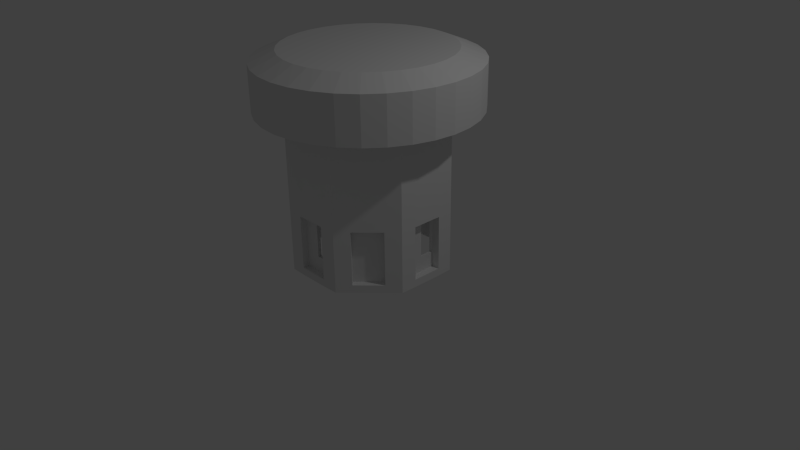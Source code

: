 # Source: Robot_Bee_5.blend  (saved by Blender 2.76.0; exported with 4.5.12 LTS)
import bpy
from mathutils import Matrix  # noqa: F401  (used for matrix-valued properties, if any)

bpy.ops.wm.read_factory_settings(use_empty=True)
scene = bpy.context.scene
scene.name = 'Scene'

# ---- collections
col_collection_1 = bpy.data.collections.new('Collection 1'); scene.collection.children.link(col_collection_1)

# ---- world
world_world = bpy.data.worlds.new('World'); scene.world = world_world
world_world.color = (0.05088, 0.05088, 0.05088)
world_world.use_sun_shadow = False
world_world.sun_shadow_jitter_overblur = 0.0
world_world.cycles.sampling_method = 'MANUAL'
world_world.cycles.sample_map_resolution = 256

# ---- cameras
cam_camera = bpy.data.cameras.new('Camera')
cam_camera.clip_end = 100.0
cam_camera.lens = 35.0
cam_camera.sensor_width = 32.0
cam_camera.sensor_height = 18.0
cam_camera.ortho_scale = 7.314
cam_camera.dof.focus_distance = 0.0
cam_camera.dof.aperture_fstop = 128.0

# ---- lights
light_lamp = bpy.data.lights.new('Lamp', 'POINT')
light_lamp.transmission_factor = 0.0
light_lamp.cutoff_distance = 30.0
light_lamp.energy = 100.0
light_lamp.shadow_buffer_clip_start = 1.001
light_lamp.shadow_soft_size = 0.1
light_lamp.shadow_maximum_resolution = 0.006
light_lamp.use_absolute_resolution = True
light_lamp.cycles.use_multiple_importance_sampling = False

# ---- meshes
me_cylinder_003 = bpy.data.meshes.new('Cylinder.003')
me_cylinder_003.from_pydata([(-0.9681, 3.576e-07, -1.0), (-0.9681, 3.576e-07, 1.0), (-0.9681, 0.1951, -1.0), (-0.9681, 0.1951, 1.0), (-0.9681, 0.3981, -1.0), (-0.9681, 0.3981, 1.0), (-0.8257, 0.5498, -1.0), (-0.8257, 0.5498, 1.0), (-0.6877, 0.6877, -1.0), (-0.6877, 0.6877, 1.0), (-0.5498, 0.8257, -1.0), (-0.5498, 0.8257, 1.0), (-0.3981, 0.9681, -1.0), (-0.3981, 0.9681, 1.0), (-0.1951, 0.9681, -1.0), (-0.1951, 0.9681, 1.0), (5.364e-07, 0.9681, -1.0), (5.364e-07, 0.9681, 1.0), (0.1951, 0.9681, -1.0), (0.1951, 0.9681, 1.0), (0.3981, 0.9681, -1.0), (0.3981, 0.9681, 1.0), (0.5498, 0.8257, -1.0), (0.5498, 0.8257, 1.0), (0.6877, 0.6877, -1.0), (0.6877, 0.6877, 1.0), (0.8257, 0.5498, -1.0), (0.8257, 0.5498, 1.0), (0.9681, 0.3981, -1.0), (0.9681, 0.3981, 1.0), (0.9681, 0.1951, -1.0), (0.9681, 0.1951, 1.0), (0.9681, -1.788e-07, -1.0), (0.9681, -1.788e-07, 1.0), (0.9681, -0.1951, -1.0), (0.9681, -0.1951, 1.0), (0.9681, -0.3981, -1.0), (0.9681, -0.3981, 1.0), (0.8257, -0.5498, -1.0), (0.8257, -0.5498, 1.0), (0.6877, -0.6877, -1.0), (0.6877, -0.6877, 1.0), (0.5498, -0.8257, -1.0), (0.5498, -0.8257, 1.0), (0.3981, -0.9681, -1.0), (0.3981, -0.9681, 1.0), (0.1951, -0.9681, -1.0), (0.1951, -0.9681, 1.0), (-6.557e-07, -0.9681, -1.0), (-6.557e-07, -0.9681, 1.0), (-0.1951, -0.9681, -1.0), (-0.1951, -0.9681, 1.0), (-0.3981, -0.9681, -1.0), (-0.3981, -0.9681, 1.0), (-0.5498, -0.8257, -1.0), (-0.5498, -0.8257, 1.0), (-0.6877, -0.6877, -1.0), (-0.6877, -0.6877, 1.0), (-0.8257, -0.5498, -1.0), (-0.8257, -0.5498, 1.0), (-0.9681, -0.3981, -1.0), (-0.9681, -0.3981, 1.0), (-0.9681, -0.1951, -1.0), (-0.9681, -0.1951, 1.0), (-1.364, 0.2713, 1.0), (-1.391, 1.788e-07, 1.0), (-1.285, 0.5322, 1.0), (-1.156, 0.7726, 1.0), (-0.9833, 0.9833, 1.0), (-0.7726, 1.156, 1.0), (-0.5322, 1.285, 1.0), (-0.2713, 1.364, 1.0), (7.749e-07, 1.391, 1.0), (0.2713, 1.364, 1.0), (0.5322, 1.285, 1.0), (0.7726, 1.156, 1.0), (0.9833, 0.9833, 1.0), (1.156, 0.7726, 1.0), (1.285, 0.5322, 1.0), (1.364, 0.2713, 1.0), (1.391, -2.98e-07, 1.0), (1.364, -0.2713, 1.0), (1.285, -0.5322, 1.0), (1.156, -0.7726, 1.0), (0.9833, -0.9833, 1.0), (0.7726, -1.156, 1.0), (0.5322, -1.285, 1.0), (0.2713, -1.364, 1.0), (-1.013e-06, -1.391, 1.0), (-0.2713, -1.364, 1.0), (-0.5322, -1.285, 1.0), (-0.7726, -1.156, 1.0), (-0.9833, -0.9833, 1.0), (-1.156, -0.7726, 1.0), (-1.285, -0.5322, 1.0), (-1.364, -0.2713, 1.0), (-1.051, 0.2091, 1.72), (-1.072, 2.014e-07, 1.72), (-0.9902, 0.4102, 1.72), (-0.8912, 0.5955, 1.72), (-0.7579, 0.7579, 1.72), (-0.5955, 0.8912, 1.72), (-0.4102, 0.9902, 1.72), (-0.2091, 1.051, 1.72), (6.194e-07, 1.072, 1.72), (0.2091, 1.051, 1.72), (0.4102, 0.9902, 1.72), (0.5955, 0.8912, 1.72), (0.7579, 0.7579, 1.72), (0.8912, 0.5955, 1.72), (0.9902, 0.4102, 1.72), (1.051, 0.2091, 1.72), (1.072, -2.12e-07, 1.72), (1.051, -0.2091, 1.72), (0.9902, -0.4102, 1.72), (0.8912, -0.5955, 1.72), (0.7579, -0.7579, 1.72), (0.5955, -0.8912, 1.72), (0.4102, -0.9902, 1.72), (0.2091, -1.051, 1.72), (-7.588e-07, -1.072, 1.72), (-0.2091, -1.051, 1.72), (-0.4102, -0.9902, 1.72), (-0.5955, -0.8912, 1.72), (-0.7579, -0.7579, 1.72), (-0.8912, -0.5955, 1.72), (-0.9902, -0.4102, 1.72), (-1.051, -0.2091, 1.72), (-1.364, -0.2713, 1.587), (-1.391, 1.788e-07, 1.587), (1.285, -0.5322, 1.587), (1.156, -0.7726, 1.587), (-0.7726, 1.156, 1.587), (-0.5322, 1.285, 1.587), (0.9833, -0.9833, 1.587), (-0.2713, 1.364, 1.587), (0.7726, -1.156, 1.587), (7.749e-07, 1.391, 1.587), (0.5322, -1.285, 1.587), (0.2713, 1.364, 1.587), (0.2713, -1.364, 1.587), (0.5322, 1.285, 1.587), (-1.013e-06, -1.391, 1.587), (0.7726, 1.156, 1.587), (-0.2713, -1.364, 1.587), (0.9833, 0.9833, 1.587), (-0.5322, -1.285, 1.587), (1.156, 0.7726, 1.587), (-0.7726, -1.156, 1.587), (1.285, 0.5322, 1.587), (-1.364, 0.2713, 1.587), (-0.9833, -0.9833, 1.587), (1.364, 0.2713, 1.587), (-1.285, 0.5322, 1.587), (-1.156, -0.7726, 1.587), (1.391, -3.467e-07, 1.587), (-1.156, 0.7726, 1.587), (-1.285, -0.5322, 1.587), (1.364, -0.2713, 1.587), (-0.9833, 0.9833, 1.587), (-0.835, 3.572e-07, -1.0), (-0.835, 0.1683, -1.0), (-0.835, 0.3434, -1.0), (-0.7122, 0.4742, -1.0), (-0.5932, 0.5932, -1.0), (-0.4742, 0.7122, -1.0), (-0.3434, 0.835, -1.0), (-0.1683, 0.835, -1.0), (4.845e-07, 0.835, -1.0), (0.1683, 0.835, -1.0), (0.3434, 0.835, -1.0), (0.4742, 0.7122, -1.0), (0.5932, 0.5932, -1.0), (0.7122, 0.4742, -1.0), (0.835, 0.3434, -1.0), (0.835, 0.1683, -1.0), (0.835, -1.055e-07, -1.0), (0.835, -0.1683, -1.0), (0.835, -0.3434, -1.0), (0.7122, -0.4742, -1.0), (0.5932, -0.5932, -1.0), (0.4742, -0.7122, -1.0), (0.3434, -0.835, -1.0), (0.1683, -0.835, -1.0), (-5.437e-07, -0.835, -1.0), (-0.1683, -0.835, -1.0), (-0.3434, -0.835, -1.0), (-0.4742, -0.7122, -1.0), (-0.5932, -0.5932, -1.0), (-0.7122, -0.4742, -1.0), (-0.835, -0.3434, -1.0), (-0.835, -0.1683, -1.0), (-0.835, 3.572e-07, 0.875), (-0.835, 0.1683, 0.875), (-0.835, 0.3434, 0.875), (-0.7122, 0.4742, 0.875), (-0.5932, 0.5932, 0.875), (-0.4742, 0.7122, 0.875), (-0.3434, 0.835, 0.875), (-0.1683, 0.835, 0.875), (4.965e-07, 0.835, 0.875), (0.1683, 0.835, 0.875), (0.3434, 0.835, 0.875), (0.4742, 0.7122, 0.875), (0.5932, 0.5932, 0.875), (0.7122, 0.4742, 0.875), (0.835, 0.3434, 0.875), (0.835, 0.1683, 0.875), (0.835, -1.055e-07, 0.875), (0.835, -0.1683, 0.875), (0.835, -0.3434, 0.875), (0.7122, -0.4742, 0.875), (0.5932, -0.5932, 0.875), (0.4742, -0.7122, 0.875), (0.3434, -0.835, 0.875), (0.1683, -0.835, 0.875), (-5.317e-07, -0.835, 0.875), (-0.1683, -0.835, 0.875), (-0.3434, -0.835, 0.875), (-0.4742, -0.7122, 0.875), (-0.5932, -0.5932, 0.875), (-0.7122, -0.4742, 0.875), (-0.835, -0.3434, 0.875), (-0.835, -0.1683, 0.875), (-5.421e-07, -0.835, -0.9), (0.4742, 0.7122, -0.9), (-0.835, 3.572e-07, -0.9), (-0.1683, -0.835, -0.9), (0.5932, 0.5932, -0.9), (-0.3434, -0.835, -0.9), (0.7122, 0.4742, -0.9), (-0.4742, -0.7122, -0.9), (0.835, 0.3434, -0.9), (-0.835, 0.1683, -0.9), (-0.5932, -0.5932, -0.9), (0.835, 0.1683, -0.9), (-0.835, 0.3434, -0.9), (-0.7122, -0.4742, -0.9), (0.835, -1.055e-07, -0.9), (-0.7122, 0.4742, -0.9), (-0.835, -0.3434, -0.9), (0.835, -0.1683, -0.9), (-0.5932, 0.5932, -0.9), (-0.835, -0.1683, -0.9), (0.835, -0.3434, -0.9), (-0.4742, 0.7122, -0.9), (0.7122, -0.4742, -0.9), (-0.3434, 0.835, -0.9), (0.5932, -0.5932, -0.9), (-0.1683, 0.835, -0.9), (0.4742, -0.7122, -0.9), (4.861e-07, 0.835, -0.9), (0.3434, -0.835, -0.9), (0.1683, 0.835, -0.9), (0.1683, -0.835, -0.9), (0.3434, 0.835, -0.9), (-0.9681, 0.1951, -0.9), (-0.9681, 0.3981, -0.9), (-0.8257, 0.5498, -0.9), (-0.6877, 0.6877, -0.9), (-0.5498, 0.8257, -0.9), (-0.3981, 0.9681, -0.9), (-0.1951, 0.9681, -0.9), (5.364e-07, 0.9681, -0.9), (0.1951, 0.9681, -0.9), (0.3981, 0.9681, -0.9), (0.5498, 0.8257, -0.9), (0.6877, 0.6877, -0.9), (0.8257, 0.5498, -0.9), (0.9681, 0.3981, -0.9), (0.9681, 0.1951, -0.9), (0.9681, -1.788e-07, -0.9), (0.9681, -0.1951, -0.9), (0.9681, -0.3981, -0.9), (0.8257, -0.5498, -0.9), (0.6877, -0.6877, -0.9), (0.5498, -0.8257, -0.9), (0.3981, -0.9681, -0.9), (0.1951, -0.9681, -0.9), (-6.557e-07, -0.9681, -0.9), (-0.1951, -0.9681, -0.9), (-0.3981, -0.9681, -0.9), (-0.5498, -0.8257, -0.9), (-0.6877, -0.6877, -0.9), (-0.8257, -0.5498, -0.9), (-0.9681, -0.3981, -0.9), (-0.9681, -0.1951, -0.9), (-0.9681, 3.576e-07, -0.9), (-0.1683, -0.835, -0.2), (0.5932, 0.5932, -0.2), (-0.3434, -0.835, -0.2), (0.7122, 0.4742, -0.2), (-0.4742, -0.7122, -0.2), (0.835, 0.3434, -0.2), (-0.835, 0.1683, -0.2), (-0.5932, -0.5932, -0.2), (0.835, 0.1683, -0.2), (-0.835, 0.3434, -0.2), (-0.7122, -0.4742, -0.2), (0.835, -1.055e-07, -0.2), (-0.7122, 0.4742, -0.2), (-0.835, -0.3434, -0.2), (0.835, -0.1683, -0.2), (-0.5932, 0.5932, -0.2), (-0.835, -0.1683, -0.2), (0.835, -0.3434, -0.2), (-0.4742, 0.7122, -0.2), (0.7122, -0.4742, -0.2), (-0.3434, 0.835, -0.2), (0.5932, -0.5932, -0.2), (-0.1683, 0.835, -0.2), (0.4742, -0.7122, -0.2), (4.913e-07, 0.835, -0.2), (0.3434, -0.835, -0.2), (0.1683, 0.835, -0.2), (0.1683, -0.835, -0.2), (0.3434, 0.835, -0.2), (-5.369e-07, -0.835, -0.2), (0.4742, 0.7122, -0.2), (-0.835, 3.572e-07, -0.2), (-0.9681, 3.576e-07, -0.2), (-0.9681, 0.1951, -0.2), (-0.9681, 0.3981, -0.2), (-0.8257, 0.5498, -0.2), (-0.6877, 0.6877, -0.2), (-0.5498, 0.8257, -0.2), (-0.3981, 0.9681, -0.2), (-0.1951, 0.9681, -0.2), (5.364e-07, 0.9681, -0.2), (0.1951, 0.9681, -0.2), (0.3981, 0.9681, -0.2), (0.5498, 0.8257, -0.2), (0.6877, 0.6877, -0.2), (0.8257, 0.5498, -0.2), (0.9681, 0.3981, -0.2), (0.9681, 0.1951, -0.2), (0.9681, -1.788e-07, -0.2), (0.9681, -0.1951, -0.2), (0.9681, -0.3981, -0.2), (0.8257, -0.5498, -0.2), (0.6877, -0.6877, -0.2), (0.5498, -0.8257, -0.2), (0.3981, -0.9681, -0.2), (0.1951, -0.9681, -0.2), (-6.557e-07, -0.9681, -0.2), (-0.1951, -0.9681, -0.2), (-0.3981, -0.9681, -0.2), (-0.5498, -0.8257, -0.2), (-0.6877, -0.6877, -0.2), (-0.8257, -0.5498, -0.2), (-0.9681, -0.3981, -0.2), (-0.9681, -0.1951, -0.2), (0.1951, -0.8818, -0.2), (0.1951, -0.8818, -0.9), (-6.557e-07, -0.8818, -0.2), (-6.557e-07, -0.8818, -0.9), (-0.1951, -0.8818, -0.2), (-0.1951, -0.8818, -0.9), (-0.9681, 0.1951, -0.7), (-0.9681, 0.3981, -0.7), (-0.8257, 0.5498, -0.7), (-0.5498, 0.8257, -0.7), (-0.3981, 0.9681, -0.7), (-0.1951, 0.9681, -0.7), (-0.9402, 0.1672, -0.7), (0.1951, 0.9681, -0.7), (0.3981, 0.9681, -0.7), (0.5498, 0.8257, -0.7), (-0.7712, 0.4953, -0.7), (0.8257, 0.5498, -0.7), (0.9681, 0.3981, -0.7), (0.9681, 0.1951, -0.7), (-0.1951, 0.9215, -0.7), (0.9681, -0.1951, -0.7), (0.9681, -0.3981, -0.7), (0.8257, -0.5498, -0.7), (0.4868, 0.7627, -0.7), (0.5498, -0.8257, -0.7), (0.3981, -0.9681, -0.7), (0.1951, -0.9681, -0.7), (-0.1951, -0.9681, -0.7), (-0.3981, -0.9681, -0.7), (-0.5498, -0.8257, -0.7), (0.7526, -0.4767, -0.7), (-0.8257, -0.5498, -0.7), (-0.9681, -0.3981, -0.7), (-0.9681, -0.1951, -0.7), (0.1951, -0.8818, -0.7), (-6.557e-07, -0.8818, -0.7), (-0.1951, -0.8818, -0.7), (-5.395e-07, -0.835, -0.7), (0.4742, 0.7122, -0.7), (-0.835, 3.572e-07, -0.7), (-0.1683, -0.835, -0.7), (0.5932, 0.5932, -0.7), (-0.3434, -0.835, -0.7), (0.7122, 0.4742, -0.7), (-0.4742, -0.7122, -0.7), (0.835, 0.3434, -0.7), (-0.835, 0.1683, -0.7), (-0.5932, -0.5932, -0.7), (0.835, 0.1683, -0.7), (-0.835, 0.3434, -0.7), (-0.7122, -0.4742, -0.7), (0.835, -1.055e-07, -0.7), (-0.7122, 0.4742, -0.7), (-0.835, -0.3434, -0.7), (0.835, -0.1683, -0.7), (-0.5932, 0.5932, -0.7), (-0.835, -0.1683, -0.7), (0.835, -0.3434, -0.7), (-0.4742, 0.7122, -0.7), (0.7122, -0.4742, -0.7), (-0.3434, 0.835, -0.7), (0.5932, -0.5932, -0.7), (-0.1683, 0.835, -0.7), (0.4742, -0.7122, -0.7), (4.887e-07, 0.835, -0.7), (0.3434, -0.835, -0.7), (0.1683, 0.835, -0.7), (0.1683, -0.835, -0.7), (0.3434, 0.835, -0.7), (0.9067, 0.1951, -0.7), (0.9067, 0.1951, -0.9), (0.9067, -1.788e-07, -0.7), (0.9067, -1.788e-07, -0.9), (0.9067, -0.1951, -0.7), (0.9067, -0.1951, -0.9), (0.9067, -1.788e-07, -0.2), (0.9067, -0.1951, -0.2), (0.9067, 0.1951, -0.2), (-0.1951, 0.9215, -0.9), (5.364e-07, 0.9215, -0.9), (0.1951, 0.9215, -0.7), (0.1951, 0.9215, -0.9), (5.364e-07, 0.9215, -0.2), (0.1951, 0.9215, -0.2), (-0.1951, 0.9215, -0.2), (-0.9402, 0.1672, -0.9), (-0.9402, -0.223, -0.7), (-0.9402, -0.223, -0.9), (-0.9402, -0.02786, -0.9), (-0.9402, -0.02786, -0.7), (-0.9402, -0.02786, -0.2), (-0.9402, -0.223, -0.2), (-0.9402, 0.1672, -0.2), (-0.1672, 0.8937, -0.7), (-0.1672, 0.8937, -0.9), (0.02786, 0.8937, -0.7), (0.02786, 0.8937, -0.9), (0.223, 0.8937, -0.7), (0.223, 0.8937, -0.9), (0.02786, 0.8937, -0.2), (0.223, 0.8937, -0.2), (-0.1672, 0.8937, -0.2), (-0.4869, -0.7628, -0.7), (-0.4869, -0.7628, -0.9), (-0.6248, -0.6248, -0.7), (-0.6248, -0.6248, -0.9), (-0.7628, -0.4869, -0.7), (-0.7628, -0.4869, -0.9), (-0.6248, -0.6248, -0.2), (-0.7628, -0.4869, -0.2), (-0.4869, -0.7628, -0.2), (0.7526, -0.4767, -0.9), (0.6146, -0.6146, -0.7), (0.6146, -0.6146, -0.9), (0.4767, -0.7526, -0.7), (0.4767, -0.7526, -0.9), (0.6146, -0.6146, -0.2), (0.4767, -0.7526, -0.2), (0.7526, -0.4767, -0.2), (0.4868, 0.7627, -0.9), (0.6248, 0.6248, -0.7), (0.6248, 0.6248, -0.9), (0.7627, 0.4868, -0.7), (0.7627, 0.4868, -0.9), (0.6248, 0.6248, -0.2), (0.7627, 0.4868, -0.2), (0.4868, 0.7627, -0.2), (-0.7712, 0.4953, -0.9), (-0.6332, 0.6332, -0.7), (-0.6332, 0.6332, -0.9), (-0.4953, 0.7712, -0.7), (-0.4953, 0.7712, -0.9), (-0.6332, 0.6332, -0.2), (-0.4953, 0.7712, -0.2), (-0.7712, 0.4953, -0.2)], [], [(2, 161, 160, 0), (320, 1, 3, 321), (321, 3, 5, 322), (322, 5, 7, 323), (323, 7, 9, 324), (324, 9, 11, 325), (325, 11, 13, 326), (326, 13, 15, 327), (327, 15, 17, 328), (328, 17, 19, 329), (329, 19, 21, 330), (330, 21, 23, 331), (331, 23, 25, 332), (332, 25, 27, 333), (333, 27, 29, 334), (334, 29, 31, 335), (335, 31, 33, 336), (336, 33, 35, 337), (337, 35, 37, 338), (338, 37, 39, 339), (339, 39, 41, 340), (340, 41, 43, 341), (341, 43, 45, 342), (342, 45, 47, 343), (343, 47, 49, 344), (344, 49, 51, 345), (345, 51, 53, 346), (346, 53, 55, 347), (347, 55, 57, 348), (348, 57, 59, 349), (65, 95, 128, 129), (349, 59, 61, 350), (351, 63, 1, 320), (38, 179, 178, 36), (129, 128, 127, 97), (15, 13, 70, 71), (33, 31, 79, 80), (51, 49, 88, 89), (7, 5, 66, 67), (25, 23, 75, 76), (43, 41, 84, 85), (61, 59, 93, 94), (17, 15, 71, 72), (35, 33, 80, 81), (53, 51, 89, 90), (9, 7, 67, 68), (27, 25, 76, 77), (45, 43, 85, 86), (63, 61, 94, 95), (19, 17, 72, 73), (37, 35, 81, 82), (55, 53, 90, 91), (11, 9, 68, 69), (29, 27, 77, 78), (47, 45, 86, 87), (3, 1, 65, 64), (1, 63, 95, 65), (21, 19, 73, 74), (39, 37, 82, 83), (57, 55, 91, 92), (13, 11, 69, 70), (31, 29, 78, 79), (49, 47, 87, 88), (5, 3, 64, 66), (23, 21, 74, 75), (41, 39, 83, 84), (96, 97, 127, 126, 125, 124, 123, 122, 121, 120, 119, 118, 117, 116, 115, 114, 113, 112, 111, 110, 109, 108, 107, 106, 105, 104, 103, 102, 101, 100, 99, 98), (131, 130, 114, 115), (133, 132, 101, 102), (134, 131, 115, 116), (135, 133, 102, 103), (136, 134, 116, 117), (137, 135, 103, 104), (138, 136, 117, 118), (139, 137, 104, 105), (140, 138, 118, 119), (141, 139, 105, 106), (142, 140, 119, 120), (143, 141, 106, 107), (144, 142, 120, 121), (145, 143, 107, 108), (146, 144, 121, 122), (147, 145, 108, 109), (148, 146, 122, 123), (149, 147, 109, 110), (150, 129, 97, 96), (151, 148, 123, 124), (152, 149, 110, 111), (153, 150, 96, 98), (154, 151, 124, 125), (155, 152, 111, 112), (156, 153, 98, 99), (157, 154, 125, 126), (158, 155, 112, 113), (159, 156, 99, 100), (128, 157, 126, 127), (130, 158, 113, 114), (132, 159, 100, 101), (69, 68, 159, 132), (82, 81, 158, 130), (95, 94, 157, 128), (68, 67, 156, 159), (81, 80, 155, 158), (94, 93, 154, 157), (67, 66, 153, 156), (80, 79, 152, 155), (93, 92, 151, 154), (66, 64, 150, 153), (79, 78, 149, 152), (92, 91, 148, 151), (64, 65, 129, 150), (78, 77, 147, 149), (91, 90, 146, 148), (77, 76, 145, 147), (90, 89, 144, 146), (76, 75, 143, 145), (89, 88, 142, 144), (75, 74, 141, 143), (88, 87, 140, 142), (74, 73, 139, 141), (87, 86, 138, 140), (73, 72, 137, 139), (86, 85, 136, 138), (72, 71, 135, 137), (85, 84, 134, 136), (71, 70, 133, 135), (84, 83, 131, 134), (70, 69, 132, 133), (83, 82, 130, 131), (59, 57, 92, 93), (46, 183, 182, 44), (56, 188, 187, 54), (12, 166, 165, 10), (30, 175, 174, 28), (48, 184, 183, 46), (4, 162, 161, 2), (22, 171, 170, 20), (40, 180, 179, 38), (58, 189, 188, 56), (14, 167, 166, 12), (32, 176, 175, 30), (50, 185, 184, 48), (6, 163, 162, 4), (24, 172, 171, 22), (42, 181, 180, 40), (60, 190, 189, 58), (16, 168, 167, 14), (34, 177, 176, 32), (52, 186, 185, 50), (8, 164, 163, 6), (26, 173, 172, 24), (42, 44, 182, 181), (62, 191, 190, 60), (18, 169, 168, 16), (36, 178, 177, 34), (54, 187, 186, 52), (10, 165, 164, 8), (28, 174, 173, 26), (0, 160, 191, 62), (20, 170, 169, 18), (317, 288, 217, 216), (318, 289, 204, 203), (288, 290, 218, 217), (289, 291, 205, 204), (290, 292, 219, 218), (291, 293, 206, 205), (319, 294, 193, 192), (292, 295, 220, 219), (293, 296, 207, 206), (294, 297, 194, 193), (295, 298, 221, 220), (296, 299, 208, 207), (297, 300, 195, 194), (298, 301, 222, 221), (299, 302, 209, 208), (300, 303, 196, 195), (301, 304, 223, 222), (302, 305, 210, 209), (303, 306, 197, 196), (304, 319, 192, 223), (305, 307, 211, 210), (306, 308, 198, 197), (307, 309, 212, 211), (308, 310, 199, 198), (309, 311, 213, 212), (310, 312, 200, 199), (311, 313, 214, 213), (312, 314, 201, 200), (313, 315, 215, 214), (314, 316, 202, 201), (315, 317, 216, 215), (192, 193, 194, 195, 196, 197, 198, 199, 200, 201, 202, 203, 204, 205, 206, 207, 208, 209, 210, 211, 212, 213, 214, 215, 216, 217, 218, 219, 220, 221, 222, 223), (316, 318, 203, 202), (350, 61, 63, 351), (170, 171, 225, 255), (183, 184, 224, 254), (169, 170, 255, 253), (182, 183, 254, 252), (168, 169, 253, 251), (181, 182, 252, 250), (167, 168, 251, 249), (180, 181, 250, 248), (166, 167, 249, 247), (179, 180, 248, 246), (165, 166, 247, 245), (178, 179, 246, 244), (191, 160, 226, 243), (164, 165, 245, 242), (177, 178, 244, 241), (190, 191, 243, 240), (163, 164, 242, 239), (176, 177, 241, 238), (189, 190, 240, 237), (162, 163, 239, 236), (175, 176, 238, 235), (188, 189, 237, 234), (161, 162, 236, 233), (174, 175, 235, 232), (187, 188, 234, 231), (160, 161, 233, 226), (173, 174, 232, 230), (186, 187, 231, 229), (172, 173, 230, 228), (185, 186, 229, 227), (171, 172, 228, 225), (184, 185, 227, 224), (60, 285, 286, 62), (62, 286, 287, 0), (58, 284, 285, 60), (56, 283, 284, 58), (54, 282, 283, 56), (52, 281, 282, 54), (50, 280, 281, 52), (48, 279, 280, 50), (46, 278, 279, 48), (44, 277, 278, 46), (42, 276, 277, 44), (40, 275, 276, 42), (38, 274, 275, 40), (36, 273, 274, 38), (34, 272, 273, 36), (32, 271, 272, 34), (30, 270, 271, 32), (28, 269, 270, 30), (26, 268, 269, 28), (24, 267, 268, 26), (22, 266, 267, 24), (20, 265, 266, 22), (18, 264, 265, 20), (16, 263, 264, 18), (14, 262, 263, 16), (12, 261, 262, 14), (10, 260, 261, 12), (8, 259, 260, 10), (6, 258, 259, 8), (4, 257, 258, 6), (2, 256, 257, 4), (0, 287, 256, 2), (421, 391, 318, 316), (420, 390, 317, 315), (419, 421, 316, 314), (418, 420, 315, 313), (417, 419, 314, 312), (416, 418, 313, 311), (415, 417, 312, 310), (414, 416, 311, 309), (413, 415, 310, 308), (414, 465, 383, 412), (411, 413, 308, 306), (410, 412, 307, 305), (409, 392, 319, 304), (408, 411, 306, 303), (407, 410, 305, 302), (406, 409, 304, 301), (408, 481, 368, 405), (404, 407, 302, 299), (403, 406, 301, 298), (402, 405, 300, 297), (401, 404, 299, 296), (400, 403, 298, 295), (399, 402, 297, 294), (398, 401, 296, 293), (400, 295, 461, 457), (392, 399, 294, 319), (396, 398, 293, 291), (395, 397, 292, 290), (394, 396, 291, 289), (393, 395, 290, 288), (394, 473, 376, 391), (390, 393, 288, 317), (385, 350, 351, 386), (432, 431, 447, 449), (384, 349, 350, 385), (282, 382, 455, 456), (384, 284, 460, 459), (381, 346, 347, 382), (380, 345, 346, 381), (280, 279, 355, 357), (343, 344, 354, 352), (378, 342, 343, 379), (377, 341, 342, 378), (375, 339, 471, 383), (341, 377, 467, 470), (374, 338, 339, 375), (373, 337, 338, 374), (336, 337, 429, 428), (272, 271, 425, 427), (370, 334, 335, 371), (369, 333, 334, 370), (266, 367, 376, 472), (369, 268, 476, 475), (366, 330, 331, 367), (365, 329, 330, 366), (327, 328, 435, 437), (263, 262, 431, 432), (362, 326, 327, 363), (361, 325, 326, 362), (360, 323, 487, 368), (325, 361, 483, 486), (359, 322, 323, 360), (358, 321, 322, 359), (286, 386, 439, 440), (388, 354, 356, 389), (387, 352, 354, 388), (344, 345, 356, 354), (380, 280, 357, 389), (379, 343, 352, 387), (279, 278, 353, 355), (278, 379, 387, 353), (345, 380, 389, 356), (353, 387, 388, 355), (355, 388, 389, 357), (358, 256, 438, 364), (256, 358, 359, 257), (257, 359, 360, 258), (323, 324, 485, 487), (259, 258, 480, 482), (260, 361, 362, 261), (261, 362, 363, 262), (363, 327, 437, 372), (329, 365, 433, 436), (264, 365, 366, 265), (265, 366, 367, 266), (332, 333, 478, 477), (367, 331, 479, 376), (268, 369, 370, 269), (269, 370, 371, 270), (270, 371, 422, 423), (373, 272, 427, 426), (272, 373, 374, 273), (273, 374, 375, 274), (340, 341, 470, 469), (276, 275, 466, 468), (276, 377, 378, 277), (277, 378, 379, 278), (280, 380, 381, 281), (281, 381, 382, 282), (347, 348, 461, 463), (283, 282, 456, 458), (284, 384, 385, 285), (434, 432, 449, 451), (285, 385, 386, 286), (224, 227, 393, 390), (225, 228, 394, 391), (227, 229, 395, 393), (228, 230, 396, 394), (229, 231, 397, 395), (230, 232, 398, 396), (226, 233, 399, 392), (231, 234, 400, 397), (232, 235, 401, 398), (233, 236, 402, 399), (234, 237, 403, 400), (235, 238, 404, 401), (236, 239, 405, 402), (237, 240, 406, 403), (238, 241, 407, 404), (239, 242, 408, 405), (240, 243, 409, 406), (241, 244, 410, 407), (242, 245, 411, 408), (243, 226, 392, 409), (244, 246, 412, 410), (245, 247, 413, 411), (246, 248, 414, 412), (247, 249, 415, 413), (248, 250, 416, 414), (249, 251, 417, 415), (250, 252, 418, 416), (251, 253, 419, 417), (252, 254, 420, 418), (253, 255, 421, 419), (254, 224, 390, 420), (255, 225, 391, 421), (424, 428, 429, 426), (422, 430, 428, 424), (423, 422, 424, 425), (425, 424, 426, 427), (271, 270, 423, 425), (337, 373, 426, 429), (335, 336, 428, 430), (371, 335, 430, 422), (433, 434, 451, 450), (320, 321, 445, 443), (436, 433, 450, 453), (351, 320, 443, 444), (365, 264, 434, 433), (262, 363, 372, 431), (264, 263, 432, 434), (328, 329, 436, 435), (439, 444, 443, 442), (442, 443, 445, 364), (441, 442, 364, 438), (440, 439, 442, 441), (448, 452, 453, 450), (446, 454, 452, 448), (447, 446, 448, 449), (449, 448, 450, 451), (435, 436, 453, 452), (437, 435, 452, 454), (287, 286, 440, 441), (386, 351, 444, 439), (372, 437, 454, 446), (256, 287, 441, 438), (431, 372, 446, 447), (321, 358, 364, 445), (457, 461, 462, 459), (400, 457, 455, 397), (456, 455, 457, 458), (458, 457, 459, 460), (284, 283, 458, 460), (349, 384, 459, 462), (382, 347, 463, 455), (348, 349, 462, 461), (465, 469, 470, 467), (414, 309, 469, 465), (464, 383, 465, 466), (466, 465, 467, 468), (275, 274, 464, 466), (377, 276, 468, 467), (339, 340, 469, 471), (274, 375, 383, 464), (473, 477, 478, 475), (394, 289, 477, 473), (472, 376, 473, 474), (474, 473, 475, 476), (267, 266, 472, 474), (331, 332, 477, 479), (333, 369, 475, 478), (268, 267, 474, 476), (481, 485, 486, 483), (408, 303, 485, 481), (480, 368, 481, 482), (482, 481, 483, 484), (361, 260, 484, 483), (260, 259, 482, 484), (258, 360, 368, 480), (324, 325, 486, 485), (397, 455, 463, 292), (295, 292, 463, 461), (309, 307, 471, 469), (412, 383, 471, 307), (405, 368, 487, 300), (303, 300, 487, 485), (391, 376, 479, 318), (289, 318, 479, 477)])
me_cylinder_003.use_remesh_preserve_volume = False
me_cylinder_003.use_remesh_preserve_attributes = False
me_cylinder_003.use_mirror_vertex_groups = False
me_cylinder_003.update()

# ---- objects
ob_cylinder = bpy.data.objects.new('Cylinder', me_cylinder_003)
ob_lamp = bpy.data.objects.new('Lamp', light_lamp)
ob_camera = bpy.data.objects.new('Camera', cam_camera)

# ---- transforms, parenting, visibility, modifiers, constraints
ob_cylinder.location = (0.0, 0.0, 1.0)
ob_cylinder.rotation_euler = (0.0, -0.0, 0.7854)
ob_cylinder.lineart.crease_threshold = 0.0
ob_lamp.location = (4.076, 1.005, 5.904)
ob_lamp.rotation_euler = (0.6503, 0.05522, 1.866)
ob_lamp.lock_rotations_4d = False
ob_lamp.empty_display_type = 'ARROWS'
ob_lamp.color = (0.0, 0.0, 0.0, 0.0)
ob_lamp.lineart.crease_threshold = 0.0
ob_camera.location = (7.481, -6.508, 5.344)
ob_camera.rotation_euler = (1.109, 0.01082, 0.8149)
ob_camera.lock_rotations_4d = False
ob_camera.empty_display_type = 'ARROWS'
ob_camera.color = (0.0, 0.0, 0.0, 0.0)
ob_camera.display_type = 'WIRE'
ob_camera.lineart.crease_threshold = 0.0

# ---- collection membership
col_collection_1.objects.link(ob_cylinder)
col_collection_1.objects.link(ob_lamp)
col_collection_1.objects.link(ob_camera)

# ---- scene / render settings (as saved in the file)
scene.camera = ob_camera
scene.frame_start = 1; scene.frame_end = 250; scene.frame_set(64)
scene.render.engine = 'BLENDER_EEVEE_NEXT'
scene.render.resolution_percentage = 50
scene.render.dither_intensity = 0.0
scene.cycles.use_denoising = False
scene.cycles.samples = 10
scene.cycles.sampling_pattern = 'TABULATED_SOBOL'
scene.cycles.light_sampling_threshold = 0.0
scene.cycles.use_adaptive_sampling = False
scene.cycles.use_light_tree = False
scene.cycles.blur_glossy = 0.0
scene.cycles.pixel_filter_type = 'GAUSSIAN'
scene.cycles.sample_clamp_indirect = 0.0
scene.view_settings.view_transform = 'Standard'
bpy.context.view_layer.update()
